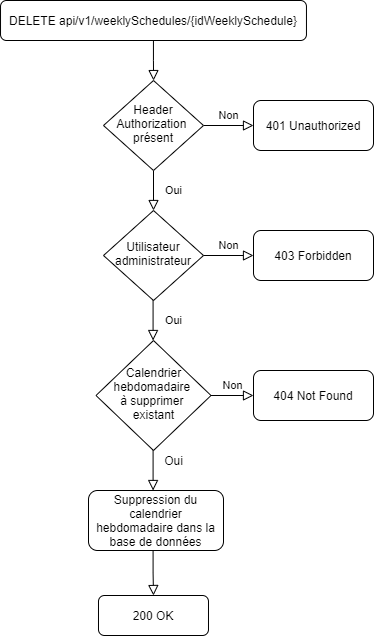

The diagram above was exported from draw.io. Its source (the exported page's mxGraphModel, read from the mxfile embedded in the PNG):
<mxGraphModel dx="1673" dy="946" grid="1" gridSize="10" guides="1" tooltips="1" connect="1" arrows="1" fold="1" page="1" pageScale="1" pageWidth="827" pageHeight="1169" math="0" shadow="0">
  <root>
    <mxCell id="WIyWlLk6GJQsqaUBKTNV-0" />
    <mxCell id="WIyWlLk6GJQsqaUBKTNV-1" parent="WIyWlLk6GJQsqaUBKTNV-0" />
    <mxCell id="a6PVWOtKJfk86Tn7hLOz-6" value="" style="rounded=0;html=1;jettySize=auto;orthogonalLoop=1;fontSize=11;endArrow=block;endFill=0;endSize=8;strokeWidth=1;shadow=0;labelBackgroundColor=none;edgeStyle=orthogonalEdgeStyle;" parent="WIyWlLk6GJQsqaUBKTNV-1" source="a6PVWOtKJfk86Tn7hLOz-7" target="a6PVWOtKJfk86Tn7hLOz-10" edge="1">
      <mxGeometry relative="1" as="geometry" />
    </mxCell>
    <mxCell id="a6PVWOtKJfk86Tn7hLOz-7" value="DELETE api/v1/weeklySchedules/{idWeeklySchedule}" style="rounded=1;whiteSpace=wrap;html=1;fontSize=12;glass=0;strokeWidth=1;shadow=0;" parent="WIyWlLk6GJQsqaUBKTNV-1" vertex="1">
      <mxGeometry x="67.02" y="40" width="305.94" height="40" as="geometry" />
    </mxCell>
    <mxCell id="a6PVWOtKJfk86Tn7hLOz-8" value="Oui" style="rounded=0;html=1;jettySize=auto;orthogonalLoop=1;fontSize=11;endArrow=block;endFill=0;endSize=8;strokeWidth=1;shadow=0;labelBackgroundColor=none;edgeStyle=orthogonalEdgeStyle;" parent="WIyWlLk6GJQsqaUBKTNV-1" source="a6PVWOtKJfk86Tn7hLOz-10" target="a6PVWOtKJfk86Tn7hLOz-12" edge="1">
      <mxGeometry y="20" relative="1" as="geometry">
        <mxPoint as="offset" />
      </mxGeometry>
    </mxCell>
    <mxCell id="a6PVWOtKJfk86Tn7hLOz-9" value="Non" style="edgeStyle=orthogonalEdgeStyle;rounded=0;html=1;jettySize=auto;orthogonalLoop=1;fontSize=11;endArrow=block;endFill=0;endSize=8;strokeWidth=1;shadow=0;labelBackgroundColor=none;" parent="WIyWlLk6GJQsqaUBKTNV-1" source="a6PVWOtKJfk86Tn7hLOz-10" target="a6PVWOtKJfk86Tn7hLOz-11" edge="1">
      <mxGeometry y="10" relative="1" as="geometry">
        <mxPoint as="offset" />
      </mxGeometry>
    </mxCell>
    <mxCell id="a6PVWOtKJfk86Tn7hLOz-10" value="Header Authorization&amp;nbsp;&lt;br&gt;présent" style="rhombus;whiteSpace=wrap;html=1;shadow=0;fontFamily=Helvetica;fontSize=12;align=center;strokeWidth=1;spacing=6;spacingTop=-4;" parent="WIyWlLk6GJQsqaUBKTNV-1" vertex="1">
      <mxGeometry x="170" y="120" width="100" height="90" as="geometry" />
    </mxCell>
    <mxCell id="a6PVWOtKJfk86Tn7hLOz-11" value="401 Unauthorized" style="rounded=1;whiteSpace=wrap;html=1;fontSize=12;glass=0;strokeWidth=1;shadow=0;" parent="WIyWlLk6GJQsqaUBKTNV-1" vertex="1">
      <mxGeometry x="320" y="140" width="120" height="50" as="geometry" />
    </mxCell>
    <mxCell id="a6PVWOtKJfk86Tn7hLOz-12" value="Utilisateur administrateur" style="rhombus;whiteSpace=wrap;html=1;shadow=0;fontFamily=Helvetica;fontSize=12;align=center;strokeWidth=1;spacing=6;spacingTop=-4;" parent="WIyWlLk6GJQsqaUBKTNV-1" vertex="1">
      <mxGeometry x="170" y="250" width="100" height="90" as="geometry" />
    </mxCell>
    <mxCell id="a6PVWOtKJfk86Tn7hLOz-13" value="Oui" style="rounded=0;html=1;jettySize=auto;orthogonalLoop=1;fontSize=11;endArrow=block;endFill=0;endSize=8;strokeWidth=1;shadow=0;labelBackgroundColor=none;edgeStyle=orthogonalEdgeStyle;" parent="WIyWlLk6GJQsqaUBKTNV-1" edge="1">
      <mxGeometry y="20" relative="1" as="geometry">
        <mxPoint as="offset" />
        <mxPoint x="219.57999999999998" y="340" as="sourcePoint" />
        <mxPoint x="219.57999999999998" y="380" as="targetPoint" />
      </mxGeometry>
    </mxCell>
    <mxCell id="a6PVWOtKJfk86Tn7hLOz-14" value="200 OK" style="rounded=1;whiteSpace=wrap;html=1;fontSize=12;glass=0;strokeWidth=1;shadow=0;" parent="WIyWlLk6GJQsqaUBKTNV-1" vertex="1">
      <mxGeometry x="164.99" y="635" width="110" height="40" as="geometry" />
    </mxCell>
    <mxCell id="a6PVWOtKJfk86Tn7hLOz-15" value="Non" style="edgeStyle=orthogonalEdgeStyle;rounded=0;html=1;jettySize=auto;orthogonalLoop=1;fontSize=11;endArrow=block;endFill=0;endSize=8;strokeWidth=1;shadow=0;labelBackgroundColor=none;" parent="WIyWlLk6GJQsqaUBKTNV-1" target="a6PVWOtKJfk86Tn7hLOz-16" edge="1">
      <mxGeometry y="10" relative="1" as="geometry">
        <mxPoint as="offset" />
        <mxPoint x="270" y="295" as="sourcePoint" />
      </mxGeometry>
    </mxCell>
    <mxCell id="a6PVWOtKJfk86Tn7hLOz-16" value="403 Forbidden" style="rounded=1;whiteSpace=wrap;html=1;fontSize=12;glass=0;strokeWidth=1;shadow=0;" parent="WIyWlLk6GJQsqaUBKTNV-1" vertex="1">
      <mxGeometry x="320" y="270" width="120" height="50" as="geometry" />
    </mxCell>
    <mxCell id="a6PVWOtKJfk86Tn7hLOz-17" value="Calendrier hebdomadaire &lt;br&gt;à supprimer &lt;br&gt;existant" style="rhombus;whiteSpace=wrap;html=1;shadow=0;fontFamily=Helvetica;fontSize=12;align=center;strokeWidth=1;spacing=6;spacingTop=-4;" parent="WIyWlLk6GJQsqaUBKTNV-1" vertex="1">
      <mxGeometry x="162.5" y="380" width="115" height="110" as="geometry" />
    </mxCell>
    <mxCell id="a6PVWOtKJfk86Tn7hLOz-19" value="Non" style="edgeStyle=orthogonalEdgeStyle;rounded=0;html=1;jettySize=auto;orthogonalLoop=1;fontSize=11;endArrow=block;endFill=0;endSize=8;strokeWidth=1;shadow=0;labelBackgroundColor=none;" parent="WIyWlLk6GJQsqaUBKTNV-1" edge="1">
      <mxGeometry y="10" relative="1" as="geometry">
        <mxPoint as="offset" />
        <mxPoint x="277.5" y="435" as="sourcePoint" />
        <mxPoint x="320" y="435" as="targetPoint" />
      </mxGeometry>
    </mxCell>
    <mxCell id="a6PVWOtKJfk86Tn7hLOz-20" value="404 Not Found" style="rounded=1;whiteSpace=wrap;html=1;fontSize=12;glass=0;strokeWidth=1;shadow=0;" parent="WIyWlLk6GJQsqaUBKTNV-1" vertex="1">
      <mxGeometry x="320" y="410" width="120" height="50" as="geometry" />
    </mxCell>
    <mxCell id="uMyBM4r7Eu4cAZFa9UyC-1" value="" style="rounded=0;html=1;jettySize=auto;orthogonalLoop=1;fontSize=11;endArrow=block;endFill=0;endSize=8;strokeWidth=1;shadow=0;labelBackgroundColor=none;edgeStyle=orthogonalEdgeStyle;" parent="WIyWlLk6GJQsqaUBKTNV-1" edge="1">
      <mxGeometry x="1" y="130" relative="1" as="geometry">
        <mxPoint as="offset" />
        <mxPoint x="219.58999999999992" y="490" as="sourcePoint" />
        <mxPoint x="219.58999999999992" y="530" as="targetPoint" />
      </mxGeometry>
    </mxCell>
    <mxCell id="QAXIYr_nLHNutFla5VG_-0" value="Oui" style="text;html=1;align=center;verticalAlign=middle;resizable=0;points=[];autosize=1;strokeColor=none;" parent="WIyWlLk6GJQsqaUBKTNV-1" vertex="1">
      <mxGeometry x="225.01" y="490" width="30" height="20" as="geometry" />
    </mxCell>
    <mxCell id="6AuZOWoPlVaRDeuDaSEq-0" value="Suppression du calendrier hebdomadaire&amp;nbsp;dans la base de données" style="rounded=1;whiteSpace=wrap;html=1;fontSize=12;glass=0;strokeWidth=1;shadow=0;" parent="WIyWlLk6GJQsqaUBKTNV-1" vertex="1">
      <mxGeometry x="155" y="530" width="135" height="60" as="geometry" />
    </mxCell>
    <mxCell id="6AuZOWoPlVaRDeuDaSEq-1" value="" style="rounded=0;html=1;jettySize=auto;orthogonalLoop=1;fontSize=11;endArrow=block;endFill=0;endSize=8;strokeWidth=1;shadow=0;labelBackgroundColor=none;edgeStyle=orthogonalEdgeStyle;entryX=0.5;entryY=0;entryDx=0;entryDy=0;" parent="WIyWlLk6GJQsqaUBKTNV-1" target="a6PVWOtKJfk86Tn7hLOz-14" edge="1">
      <mxGeometry x="1" y="130" relative="1" as="geometry">
        <mxPoint as="offset" />
        <mxPoint x="219.57999999999993" y="590" as="sourcePoint" />
        <mxPoint x="219.57999999999993" y="630" as="targetPoint" />
      </mxGeometry>
    </mxCell>
  </root>
</mxGraphModel>